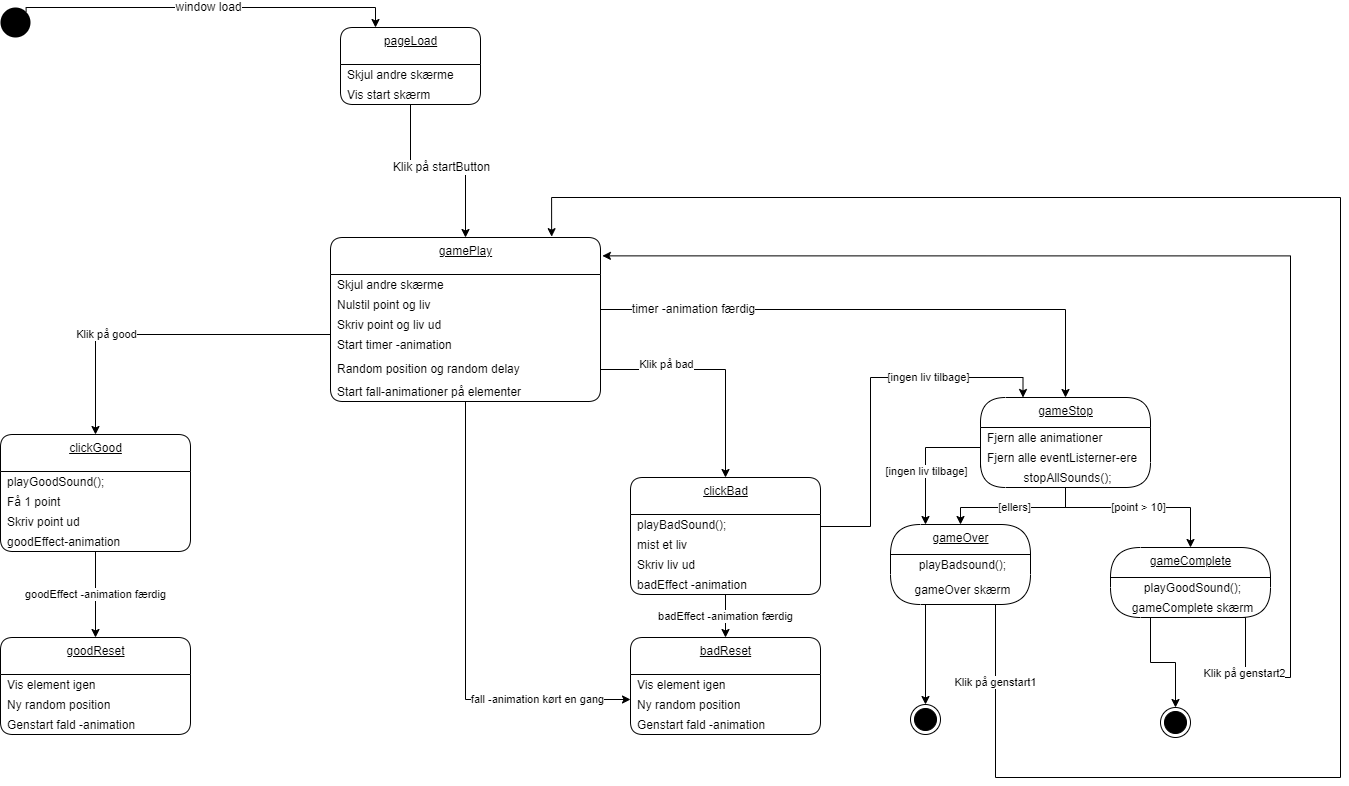

The diagram above was exported from draw.io. Its source (the exported page's mxGraphModel, read from the mxfile embedded in the PNG):
<mxGraphModel dx="1055" dy="693" grid="1" gridSize="10" guides="1" tooltips="1" connect="1" arrows="1" fold="1" page="1" pageScale="1" pageWidth="1920" pageHeight="1200" math="0" shadow="0">
  <root>
    <mxCell id="0" />
    <mxCell id="1" parent="0" />
    <mxCell id="49" value="&lt;span style=&quot;font-size: 12px&quot;&gt;window load&lt;/span&gt;" style="edgeStyle=orthogonalEdgeStyle;rounded=0;orthogonalLoop=1;jettySize=auto;html=1;exitX=1;exitY=0;exitDx=0;exitDy=0;entryX=0.25;entryY=0;entryDx=0;entryDy=0;movable=1;resizable=1;rotatable=1;deletable=1;editable=1;connectable=1;" parent="1" source="50" target="65" edge="1">
      <mxGeometry relative="1" as="geometry">
        <mxPoint x="260" y="80" as="targetPoint" />
        <Array as="points">
          <mxPoint x="36" y="10" />
          <mxPoint x="385" y="10" />
        </Array>
      </mxGeometry>
    </mxCell>
    <mxCell id="50" value="" style="ellipse;fillColor=#000000;strokeColor=none;movable=1;resizable=1;rotatable=1;deletable=1;editable=1;connectable=1;" parent="1" vertex="1">
      <mxGeometry x="10" y="10" width="30" height="30" as="geometry" />
    </mxCell>
    <mxCell id="51" value="gamePlay" style="swimlane;fontStyle=4;align=center;verticalAlign=top;childLayout=stackLayout;horizontal=1;startSize=37;horizontalStack=0;resizeParent=1;resizeParentMax=0;resizeLast=0;collapsible=0;marginBottom=0;html=1;rounded=1;absoluteArcSize=1;arcSize=25;movable=1;resizable=1;rotatable=1;deletable=1;editable=1;connectable=1;" parent="1" vertex="1">
      <mxGeometry x="340" y="240" width="270" height="164" as="geometry" />
    </mxCell>
    <mxCell id="52" value="Skjul andre skærme" style="fillColor=none;strokeColor=none;align=left;verticalAlign=middle;spacingLeft=5;movable=1;resizable=1;rotatable=1;deletable=1;editable=1;connectable=1;" parent="51" vertex="1">
      <mxGeometry y="37" width="270" height="20" as="geometry" />
    </mxCell>
    <mxCell id="53" value="Nulstil point og liv" style="fillColor=none;strokeColor=none;align=left;verticalAlign=middle;spacingLeft=5;movable=1;resizable=1;rotatable=1;deletable=1;editable=1;connectable=1;" parent="51" vertex="1">
      <mxGeometry y="57" width="270" height="20" as="geometry" />
    </mxCell>
    <mxCell id="54" value="Skriv point og liv ud" style="fillColor=none;strokeColor=none;align=left;verticalAlign=middle;spacingLeft=5;movable=1;resizable=1;rotatable=1;deletable=1;editable=1;connectable=1;" parent="51" vertex="1">
      <mxGeometry y="77" width="270" height="20" as="geometry" />
    </mxCell>
    <mxCell id="55" value="Start timer -animation" style="fillColor=none;strokeColor=none;align=left;verticalAlign=middle;spacingLeft=5;movable=1;resizable=1;rotatable=1;deletable=1;editable=1;connectable=1;" parent="51" vertex="1">
      <mxGeometry y="97" width="270" height="20" as="geometry" />
    </mxCell>
    <mxCell id="117" value="Random position og random delay" style="fillColor=none;strokeColor=none;align=left;verticalAlign=middle;spacingLeft=5;movable=1;resizable=1;rotatable=1;deletable=1;editable=1;connectable=1;" parent="51" vertex="1">
      <mxGeometry y="117" width="270" height="27" as="geometry" />
    </mxCell>
    <mxCell id="58" value="Start fall-animationer på elementer" style="fillColor=none;strokeColor=none;align=left;verticalAlign=middle;spacingLeft=5;movable=1;resizable=1;rotatable=1;deletable=1;editable=1;connectable=1;" parent="51" vertex="1">
      <mxGeometry y="144" width="270" height="20" as="geometry" />
    </mxCell>
    <mxCell id="59" value="&lt;span style=&quot;font-size: 12px&quot;&gt;Klik på startButton&lt;/span&gt;" style="edgeStyle=orthogonalEdgeStyle;rounded=0;orthogonalLoop=1;jettySize=auto;html=1;exitX=0.5;exitY=1;exitDx=0;exitDy=0;entryX=0.5;entryY=0;entryDx=0;entryDy=0;movable=1;resizable=1;rotatable=1;deletable=1;editable=1;connectable=1;" parent="1" source="67" target="51" edge="1">
      <mxGeometry relative="1" as="geometry">
        <mxPoint x="260" y="157" as="sourcePoint" />
        <Array as="points">
          <mxPoint x="420" y="170" />
          <mxPoint x="475" y="170" />
        </Array>
      </mxGeometry>
    </mxCell>
    <mxCell id="60" value="clickGood" style="swimlane;fontStyle=4;align=center;verticalAlign=top;childLayout=stackLayout;horizontal=1;startSize=37;horizontalStack=0;resizeParent=1;resizeParentMax=0;resizeLast=0;collapsible=0;marginBottom=0;html=1;rounded=1;absoluteArcSize=1;arcSize=25;movable=1;resizable=1;rotatable=1;deletable=1;editable=1;connectable=1;" parent="1" vertex="1">
      <mxGeometry x="10" y="437" width="190" height="117" as="geometry" />
    </mxCell>
    <mxCell id="63" value="playGoodSound();" style="fillColor=none;strokeColor=none;align=left;verticalAlign=middle;spacingLeft=5;movable=1;resizable=1;rotatable=1;deletable=1;editable=1;connectable=1;" parent="60" vertex="1">
      <mxGeometry y="37" width="190" height="20" as="geometry" />
    </mxCell>
    <mxCell id="61" value="Få 1 point" style="fillColor=none;strokeColor=none;align=left;verticalAlign=middle;spacingLeft=5;movable=1;resizable=1;rotatable=1;deletable=1;editable=1;connectable=1;" parent="60" vertex="1">
      <mxGeometry y="57" width="190" height="20" as="geometry" />
    </mxCell>
    <mxCell id="62" value="Skriv point ud" style="fillColor=none;strokeColor=none;align=left;verticalAlign=middle;spacingLeft=5;movable=1;resizable=1;rotatable=1;deletable=1;editable=1;connectable=1;" parent="60" vertex="1">
      <mxGeometry y="77" width="190" height="20" as="geometry" />
    </mxCell>
    <mxCell id="64" value="goodEffect-animation" style="fillColor=none;strokeColor=none;align=left;verticalAlign=middle;spacingLeft=5;movable=1;resizable=1;rotatable=1;deletable=1;editable=1;connectable=1;" parent="60" vertex="1">
      <mxGeometry y="97" width="190" height="20" as="geometry" />
    </mxCell>
    <mxCell id="65" value="pageLoad" style="swimlane;fontStyle=4;align=center;verticalAlign=top;childLayout=stackLayout;horizontal=1;startSize=37;horizontalStack=0;resizeParent=1;resizeParentMax=0;resizeLast=0;collapsible=0;marginBottom=0;html=1;rounded=1;absoluteArcSize=1;arcSize=25;movable=1;resizable=1;rotatable=1;deletable=1;editable=1;connectable=1;" parent="1" vertex="1">
      <mxGeometry x="350" y="30" width="140" height="77" as="geometry" />
    </mxCell>
    <mxCell id="66" value="Skjul andre skærme" style="fillColor=none;strokeColor=none;align=left;verticalAlign=middle;spacingLeft=5;movable=1;resizable=1;rotatable=1;deletable=1;editable=1;connectable=1;" parent="65" vertex="1">
      <mxGeometry y="37" width="140" height="20" as="geometry" />
    </mxCell>
    <mxCell id="67" value="Vis start skærm" style="fillColor=none;strokeColor=none;align=left;verticalAlign=middle;spacingLeft=5;movable=1;resizable=1;rotatable=1;deletable=1;editable=1;connectable=1;" parent="65" vertex="1">
      <mxGeometry y="57" width="140" height="20" as="geometry" />
    </mxCell>
    <mxCell id="68" value="goodReset" style="swimlane;fontStyle=4;align=center;verticalAlign=top;childLayout=stackLayout;horizontal=1;startSize=37;horizontalStack=0;resizeParent=1;resizeParentMax=0;resizeLast=0;collapsible=0;marginBottom=0;html=1;rounded=1;absoluteArcSize=1;arcSize=25;movable=1;resizable=1;rotatable=1;deletable=1;editable=1;connectable=1;" parent="1" vertex="1">
      <mxGeometry x="10" y="640" width="190" height="97" as="geometry" />
    </mxCell>
    <mxCell id="69" value="Vis element igen" style="fillColor=none;strokeColor=none;align=left;verticalAlign=middle;spacingLeft=5;movable=1;resizable=1;rotatable=1;deletable=1;editable=1;connectable=1;" parent="68" vertex="1">
      <mxGeometry y="37" width="190" height="20" as="geometry" />
    </mxCell>
    <mxCell id="70" value="Ny random position" style="fillColor=none;strokeColor=none;align=left;verticalAlign=middle;spacingLeft=5;movable=1;resizable=1;rotatable=1;deletable=1;editable=1;connectable=1;" parent="68" vertex="1">
      <mxGeometry y="57" width="190" height="20" as="geometry" />
    </mxCell>
    <mxCell id="71" value="Genstart fald -animation" style="fillColor=none;strokeColor=none;align=left;verticalAlign=middle;spacingLeft=5;movable=1;resizable=1;rotatable=1;deletable=1;editable=1;connectable=1;" parent="68" vertex="1">
      <mxGeometry y="77" width="190" height="20" as="geometry" />
    </mxCell>
    <mxCell id="72" value="goodEffect -animation færdig" style="edgeStyle=orthogonalEdgeStyle;rounded=0;orthogonalLoop=1;jettySize=auto;html=1;exitX=0.5;exitY=1;exitDx=0;exitDy=0;entryX=0.5;entryY=0;entryDx=0;entryDy=0;movable=1;resizable=1;rotatable=1;deletable=1;editable=1;connectable=1;" parent="1" source="64" target="68" edge="1">
      <mxGeometry relative="1" as="geometry" />
    </mxCell>
    <mxCell id="73" value="Klik på good" style="edgeStyle=orthogonalEdgeStyle;rounded=0;orthogonalLoop=1;jettySize=auto;html=1;exitX=0;exitY=0;exitDx=0;exitDy=0;entryX=0.5;entryY=0;entryDx=0;entryDy=0;movable=1;resizable=1;rotatable=1;deletable=1;editable=1;connectable=1;" parent="1" target="60" edge="1">
      <mxGeometry x="0.3336" relative="1" as="geometry">
        <mxPoint x="-1" as="offset" />
        <mxPoint x="340" y="337" as="sourcePoint" />
      </mxGeometry>
    </mxCell>
    <mxCell id="75" value="[ingen liv tilbage]" style="edgeStyle=orthogonalEdgeStyle;rounded=0;orthogonalLoop=1;jettySize=auto;html=1;exitX=1;exitY=0.5;exitDx=0;exitDy=0;entryX=0.25;entryY=0;entryDx=0;entryDy=0;movable=1;resizable=1;rotatable=1;deletable=1;editable=1;connectable=1;" parent="1" source="76" target="89" edge="1">
      <mxGeometry x="0.3933" relative="1" as="geometry">
        <Array as="points">
          <mxPoint x="880" y="529" />
          <mxPoint x="880" y="380" />
          <mxPoint x="1033" y="380" />
        </Array>
        <mxPoint x="1" as="offset" />
      </mxGeometry>
    </mxCell>
    <mxCell id="76" value="clickBad" style="swimlane;fontStyle=4;align=center;verticalAlign=top;childLayout=stackLayout;horizontal=1;startSize=37;horizontalStack=0;resizeParent=1;resizeParentMax=0;resizeLast=0;collapsible=0;marginBottom=0;html=1;rounded=1;absoluteArcSize=1;arcSize=25;movable=1;resizable=1;rotatable=1;deletable=1;editable=1;connectable=1;" parent="1" vertex="1">
      <mxGeometry x="640" y="480" width="190" height="117" as="geometry" />
    </mxCell>
    <mxCell id="79" value="playBadSound();" style="fillColor=none;strokeColor=none;align=left;verticalAlign=middle;spacingLeft=5;movable=1;resizable=1;rotatable=1;deletable=1;editable=1;connectable=1;" parent="76" vertex="1">
      <mxGeometry y="37" width="190" height="20" as="geometry" />
    </mxCell>
    <mxCell id="77" value="mist et liv" style="fillColor=none;strokeColor=none;align=left;verticalAlign=middle;spacingLeft=5;movable=1;resizable=1;rotatable=1;deletable=1;editable=1;connectable=1;" parent="76" vertex="1">
      <mxGeometry y="57" width="190" height="20" as="geometry" />
    </mxCell>
    <mxCell id="78" value="Skriv liv ud" style="fillColor=none;strokeColor=none;align=left;verticalAlign=middle;spacingLeft=5;movable=1;resizable=1;rotatable=1;deletable=1;editable=1;connectable=1;" parent="76" vertex="1">
      <mxGeometry y="77" width="190" height="20" as="geometry" />
    </mxCell>
    <mxCell id="80" value="badEffect -animation" style="fillColor=none;strokeColor=none;align=left;verticalAlign=middle;spacingLeft=5;movable=1;resizable=1;rotatable=1;deletable=1;editable=1;connectable=1;" parent="76" vertex="1">
      <mxGeometry y="97" width="190" height="20" as="geometry" />
    </mxCell>
    <mxCell id="81" value="badReset" style="swimlane;fontStyle=4;align=center;verticalAlign=top;childLayout=stackLayout;horizontal=1;startSize=37;horizontalStack=0;resizeParent=1;resizeParentMax=0;resizeLast=0;collapsible=0;marginBottom=0;html=1;rounded=1;absoluteArcSize=1;arcSize=25;movable=1;resizable=1;rotatable=1;deletable=1;editable=1;connectable=1;" parent="1" vertex="1">
      <mxGeometry x="640" y="640" width="190" height="97" as="geometry" />
    </mxCell>
    <mxCell id="82" value="Vis element igen" style="fillColor=none;strokeColor=none;align=left;verticalAlign=middle;spacingLeft=5;movable=1;resizable=1;rotatable=1;deletable=1;editable=1;connectable=1;" parent="81" vertex="1">
      <mxGeometry y="37" width="190" height="20" as="geometry" />
    </mxCell>
    <mxCell id="83" value="Ny random position" style="fillColor=none;strokeColor=none;align=left;verticalAlign=middle;spacingLeft=5;movable=1;resizable=1;rotatable=1;deletable=1;editable=1;connectable=1;" parent="81" vertex="1">
      <mxGeometry y="57" width="190" height="20" as="geometry" />
    </mxCell>
    <mxCell id="84" value="Genstart fald -animation" style="fillColor=none;strokeColor=none;align=left;verticalAlign=middle;spacingLeft=5;movable=1;resizable=1;rotatable=1;deletable=1;editable=1;connectable=1;" parent="81" vertex="1">
      <mxGeometry y="77" width="190" height="20" as="geometry" />
    </mxCell>
    <mxCell id="85" value="badEffect -animation færdig" style="edgeStyle=orthogonalEdgeStyle;rounded=0;orthogonalLoop=1;jettySize=auto;html=1;exitX=0.5;exitY=1;exitDx=0;exitDy=0;entryX=0.5;entryY=0;entryDx=0;entryDy=0;movable=1;resizable=1;rotatable=1;deletable=1;editable=1;connectable=1;" parent="1" source="80" target="81" edge="1">
      <mxGeometry relative="1" as="geometry" />
    </mxCell>
    <mxCell id="86" value="Klik på bad" style="edgeStyle=orthogonalEdgeStyle;rounded=0;orthogonalLoop=1;jettySize=auto;html=1;exitX=1;exitY=0.75;exitDx=0;exitDy=0;entryX=0.5;entryY=0;entryDx=0;entryDy=0;movable=1;resizable=1;rotatable=1;deletable=1;editable=1;connectable=1;" parent="1" target="76" edge="1">
      <mxGeometry x="-0.4366" y="5" relative="1" as="geometry">
        <mxPoint as="offset" />
        <mxPoint x="610" y="372.0000000000001" as="sourcePoint" />
      </mxGeometry>
    </mxCell>
    <mxCell id="87" value="fall -animation kørt en gang" style="edgeStyle=orthogonalEdgeStyle;rounded=0;orthogonalLoop=1;jettySize=auto;html=1;entryX=0;entryY=0.25;entryDx=0;entryDy=0;exitX=0.5;exitY=1;exitDx=0;exitDy=0;movable=1;resizable=1;rotatable=1;deletable=1;editable=1;connectable=1;" parent="1" source="51" edge="1">
      <mxGeometry x="0.599" relative="1" as="geometry">
        <mxPoint x="475" y="410" as="sourcePoint" />
        <mxPoint x="640" y="702" as="targetPoint" />
        <Array as="points">
          <mxPoint x="475" y="702" />
        </Array>
        <mxPoint as="offset" />
      </mxGeometry>
    </mxCell>
    <mxCell id="88" value="&lt;span style=&quot;font-size: 12px&quot;&gt;timer -animation færdig&lt;/span&gt;" style="edgeStyle=orthogonalEdgeStyle;rounded=0;orthogonalLoop=1;jettySize=auto;html=1;entryX=0.5;entryY=0;entryDx=0;entryDy=0;exitX=1;exitY=0.75;exitDx=0;exitDy=0;movable=1;resizable=1;rotatable=1;deletable=1;editable=1;connectable=1;" parent="1" source="53" target="89" edge="1">
      <mxGeometry x="-0.6654" relative="1" as="geometry">
        <mxPoint x="740.0000000000002" y="120" as="sourcePoint" />
        <mxPoint x="765" y="87" as="targetPoint" />
        <mxPoint as="offset" />
      </mxGeometry>
    </mxCell>
    <mxCell id="89" value="gameStop" style="swimlane;fontStyle=4;align=center;verticalAlign=top;childLayout=stackLayout;horizontal=1;startSize=30;horizontalStack=0;resizeParent=1;resizeParentMax=0;resizeLast=0;collapsible=0;marginBottom=0;html=1;rounded=1;absoluteArcSize=1;arcSize=50;labelBackgroundColor=none;movable=1;resizable=1;rotatable=1;deletable=1;editable=1;connectable=1;" parent="1" vertex="1">
      <mxGeometry x="990" y="400" width="170" height="90" as="geometry" />
    </mxCell>
    <mxCell id="90" value="Fjern alle animationer" style="fillColor=none;strokeColor=none;align=left;verticalAlign=middle;spacingLeft=5;movable=1;resizable=1;rotatable=1;deletable=1;editable=1;connectable=1;" parent="89" vertex="1">
      <mxGeometry y="30" width="170" height="20" as="geometry" />
    </mxCell>
    <mxCell id="128" value="Fjern alle eventListerner-ere" style="fillColor=none;strokeColor=none;align=left;verticalAlign=middle;spacingLeft=5;movable=1;resizable=1;rotatable=1;deletable=1;editable=1;connectable=1;" parent="89" vertex="1">
      <mxGeometry y="50" width="170" height="20" as="geometry" />
    </mxCell>
    <mxCell id="91" value="stopAllSounds();" style="fillColor=none;strokeColor=none;align=center;verticalAlign=middle;spacingLeft=5;movable=1;resizable=1;rotatable=1;deletable=1;editable=1;connectable=1;" parent="89" vertex="1">
      <mxGeometry y="70" width="170" height="20" as="geometry" />
    </mxCell>
    <mxCell id="92" value="[point &amp;gt; 10]" style="edgeStyle=orthogonalEdgeStyle;rounded=0;orthogonalLoop=1;jettySize=auto;html=1;exitX=0.5;exitY=1;exitDx=0;exitDy=0;entryX=0.5;entryY=0;entryDx=0;entryDy=0;movable=1;resizable=1;rotatable=1;deletable=1;editable=1;connectable=1;" parent="1" source="91" target="93" edge="1">
      <mxGeometry relative="1" as="geometry">
        <mxPoint x="1060" y="520" as="targetPoint" />
        <Array as="points">
          <mxPoint x="1075" y="510" />
          <mxPoint x="1200" y="510" />
        </Array>
      </mxGeometry>
    </mxCell>
    <mxCell id="93" value="gameComplete" style="swimlane;fontStyle=4;align=center;verticalAlign=top;childLayout=stackLayout;horizontal=1;startSize=30;horizontalStack=0;resizeParent=1;resizeParentMax=0;resizeLast=0;collapsible=0;marginBottom=0;html=1;rounded=1;absoluteArcSize=1;arcSize=92;movable=1;resizable=1;rotatable=1;deletable=1;editable=1;connectable=1;" parent="1" vertex="1">
      <mxGeometry x="1120" y="550" width="160" height="70" as="geometry" />
    </mxCell>
    <mxCell id="126" value="playGoodSound();" style="fillColor=none;strokeColor=none;align=center;verticalAlign=middle;spacingLeft=5;movable=1;resizable=1;rotatable=1;deletable=1;editable=1;connectable=1;" parent="93" vertex="1">
      <mxGeometry y="30" width="160" height="20" as="geometry" />
    </mxCell>
    <mxCell id="125" value="gameComplete skærm" style="fillColor=none;strokeColor=none;align=center;verticalAlign=middle;spacingLeft=5;movable=1;resizable=1;rotatable=1;deletable=1;editable=1;connectable=1;" parent="93" vertex="1">
      <mxGeometry y="50" width="160" height="20" as="geometry" />
    </mxCell>
    <mxCell id="95" style="edgeStyle=orthogonalEdgeStyle;rounded=0;orthogonalLoop=1;jettySize=auto;html=1;exitX=0.25;exitY=1;exitDx=0;exitDy=0;entryX=0.5;entryY=0;entryDx=0;entryDy=0;movable=1;resizable=1;rotatable=1;deletable=1;editable=1;connectable=1;" parent="1" source="93" target="102" edge="1">
      <mxGeometry relative="1" as="geometry">
        <mxPoint x="1185" y="620" as="targetPoint" />
      </mxGeometry>
    </mxCell>
    <mxCell id="96" value="gameOver" style="swimlane;fontStyle=4;align=center;verticalAlign=top;childLayout=stackLayout;horizontal=1;startSize=30;horizontalStack=0;resizeParent=1;resizeParentMax=0;resizeLast=0;collapsible=0;marginBottom=0;html=1;rounded=1;absoluteArcSize=1;arcSize=92;movable=1;resizable=1;rotatable=1;deletable=1;editable=1;connectable=1;" parent="1" vertex="1">
      <mxGeometry x="900" y="527" width="140" height="80" as="geometry" />
    </mxCell>
    <mxCell id="97" value="playBadsound();" style="fillColor=none;strokeColor=none;align=center;verticalAlign=middle;spacingLeft=5;movable=1;resizable=1;rotatable=1;deletable=1;editable=1;connectable=1;" parent="96" vertex="1">
      <mxGeometry y="30" width="140" height="20" as="geometry" />
    </mxCell>
    <mxCell id="119" value="gameOver skærm" style="fillColor=none;strokeColor=none;align=center;verticalAlign=middle;spacingLeft=5;movable=1;resizable=1;rotatable=1;deletable=1;editable=1;connectable=1;" parent="96" vertex="1">
      <mxGeometry y="50" width="140" height="30" as="geometry" />
    </mxCell>
    <mxCell id="98" value="[ellers]" style="edgeStyle=orthogonalEdgeStyle;rounded=0;orthogonalLoop=1;jettySize=auto;html=1;exitX=0.5;exitY=1;exitDx=0;exitDy=0;entryX=0.5;entryY=0;entryDx=0;entryDy=0;movable=1;resizable=1;rotatable=1;deletable=1;editable=1;connectable=1;" parent="1" source="91" target="96" edge="1">
      <mxGeometry relative="1" as="geometry">
        <mxPoint x="974" y="530" as="targetPoint" />
        <Array as="points">
          <mxPoint x="1075" y="510" />
          <mxPoint x="970" y="510" />
        </Array>
      </mxGeometry>
    </mxCell>
    <mxCell id="99" style="edgeStyle=orthogonalEdgeStyle;rounded=0;orthogonalLoop=1;jettySize=auto;html=1;exitX=0;exitY=0;exitDx=0;exitDy=0;entryX=0.25;entryY=0;entryDx=0;entryDy=0;movable=1;resizable=1;rotatable=1;deletable=1;editable=1;connectable=1;" parent="1" source="91" target="96" edge="1">
      <mxGeometry relative="1" as="geometry">
        <mxPoint x="939" y="530" as="targetPoint" />
      </mxGeometry>
    </mxCell>
    <mxCell id="100" value="[ingen liv tilbage]" style="edgeLabel;html=1;align=center;verticalAlign=middle;resizable=1;points=[];movable=1;rotatable=1;deletable=1;editable=1;connectable=1;" parent="99" vertex="1" connectable="0">
      <mxGeometry x="0.2849" relative="1" as="geometry">
        <mxPoint as="offset" />
      </mxGeometry>
    </mxCell>
    <mxCell id="101" value="" style="ellipse;html=1;shape=endState;fillColor=#000000;strokeColor=#000000;movable=1;resizable=1;rotatable=1;deletable=1;editable=1;connectable=1;" parent="1" vertex="1">
      <mxGeometry x="920" y="707" width="30" height="30" as="geometry" />
    </mxCell>
    <mxCell id="102" value="" style="ellipse;html=1;shape=endState;fillColor=#000000;strokeColor=#000000;movable=1;resizable=1;rotatable=1;deletable=1;editable=1;connectable=1;" parent="1" vertex="1">
      <mxGeometry x="1170" y="710" width="30" height="30" as="geometry" />
    </mxCell>
    <mxCell id="103" value="Klik på genstart1" style="edgeStyle=orthogonalEdgeStyle;rounded=0;orthogonalLoop=1;jettySize=auto;html=1;exitX=0.75;exitY=1;exitDx=0;exitDy=0;entryX=0.819;entryY=-0.005;entryDx=0;entryDy=0;entryPerimeter=0;movable=1;resizable=1;rotatable=1;deletable=1;editable=1;connectable=1;" parent="1" source="119" target="51" edge="1">
      <mxGeometry x="-0.9176" relative="1" as="geometry">
        <mxPoint x="710" y="263" as="targetPoint" />
        <Array as="points">
          <mxPoint x="1005" y="780" />
          <mxPoint x="1350" y="780" />
          <mxPoint x="1350" y="200" />
          <mxPoint x="561" y="200" />
        </Array>
        <mxPoint y="-1" as="offset" />
      </mxGeometry>
    </mxCell>
    <mxCell id="104" value="Klik på genstart2" style="edgeStyle=orthogonalEdgeStyle;rounded=0;orthogonalLoop=1;jettySize=auto;html=1;entryX=1.007;entryY=0.112;entryDx=0;entryDy=0;entryPerimeter=0;exitX=0.75;exitY=1;exitDx=0;exitDy=0;movable=1;resizable=1;rotatable=1;deletable=1;editable=1;connectable=1;" parent="1" source="93" target="51" edge="1">
      <mxGeometry x="-0.8851" relative="1" as="geometry">
        <mxPoint x="1255" y="780" as="targetPoint" />
        <Array as="points">
          <mxPoint x="1255" y="680" />
          <mxPoint x="1300" y="680" />
          <mxPoint x="1300" y="258" />
        </Array>
        <mxPoint x="-1" as="offset" />
        <mxPoint x="1250" y="600" as="sourcePoint" />
      </mxGeometry>
    </mxCell>
    <mxCell id="105" style="edgeStyle=orthogonalEdgeStyle;rounded=0;orthogonalLoop=1;jettySize=auto;html=1;exitX=0.25;exitY=1;exitDx=0;exitDy=0;entryX=0.5;entryY=0;entryDx=0;entryDy=0;movable=1;resizable=1;rotatable=1;deletable=1;editable=1;connectable=1;" parent="1" source="119" target="101" edge="1">
      <mxGeometry relative="1" as="geometry" />
    </mxCell>
  </root>
</mxGraphModel>